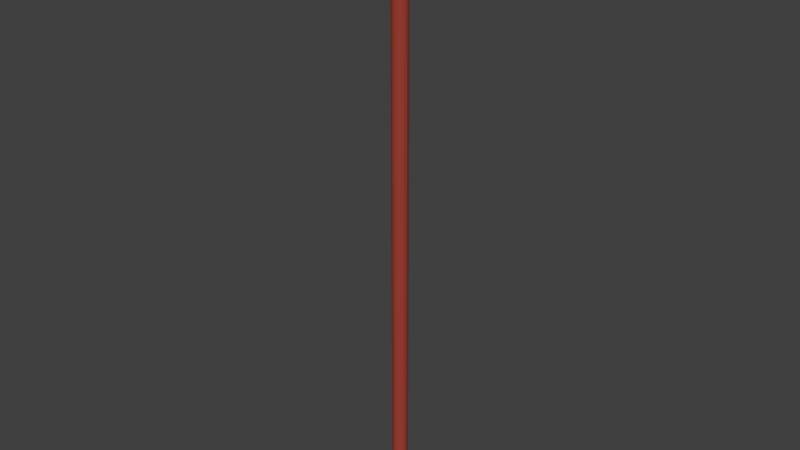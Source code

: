 # Source: rod_1.blend  (saved by Blender 2.78.0; exported with 4.5.12 LTS)
import bpy
from mathutils import Matrix  # noqa: F401  (used for matrix-valued properties, if any)

bpy.ops.wm.read_factory_settings(use_empty=True)
scene = bpy.context.scene
scene.name = 'Scene'

# ---- collections
col_collection_1 = bpy.data.collections.new('Collection 1'); scene.collection.children.link(col_collection_1)

# ---- materials (node trees are filled in below, after node groups)
mat_material_001 = bpy.data.materials.new('Material.001')
mat_material_001.alpha_threshold = 0.0
mat_material_001.use_transparent_shadow = False
mat_material_001.diffuse_color = (0.3424, 0.05135, 0.03427, 1.0)
mat_material_001.roughness = 0.5
mat_material_002 = bpy.data.materials.new('Material.002')
mat_material_002.alpha_threshold = 0.0
mat_material_002.use_transparent_shadow = False
mat_material_002.diffuse_color = (0.196, 0.196, 0.196, 1.0)
mat_material_002.roughness = 0.5
mat_green = bpy.data.materials.new('Green')
mat_green.alpha_threshold = 0.0
mat_green.use_transparent_shadow = False
mat_green.diffuse_color = (0.002458, 0.8, 0.0, 1.0)
mat_green.roughness = 0.5
mat_cloth = bpy.data.materials.new('Cloth')
mat_cloth.alpha_threshold = 0.0
mat_cloth.use_transparent_shadow = False
mat_cloth.diffuse_color = (0.8, 0.5763, 0.2589, 1.0)
mat_cloth.roughness = 0.5
mat_blue = bpy.data.materials.new('Blue')
mat_blue.alpha_threshold = 0.0
mat_blue.use_transparent_shadow = False
mat_blue.diffuse_color = (0.003406, 0.0, 1.0, 1.0)
mat_blue.roughness = 0.5

# ---- material node trees

# ---- world
world_world = bpy.data.worlds.new('World'); scene.world = world_world
world_world.color = (0.05088, 0.05088, 0.05088)
world_world.use_sun_shadow = False
world_world.sun_shadow_jitter_overblur = 0.0
world_world.cycles.sampling_method = 'MANUAL'

# ---- meshes
me_cylinder_009 = bpy.data.meshes.new('Cylinder.009')
me_cylinder_009.from_pydata([(-0.01118, 0.02698, 0.3448), (-0.007654, 0.01848, -0.7628), (-0.02065, 0.02065, 0.3448), (-0.01414, 0.01414, -0.7628), (-0.02698, 0.01118, 0.3448), (-0.01848, 0.007654, -0.7628), (-0.02921, 5.359e-11, 0.3448), (-0.02, 0.0, -0.7628), (-0.02698, -0.01118, 0.3448), (-0.01848, -0.007654, -0.7628), (-0.02065, -0.02065, 0.3448), (-0.01414, -0.01414, -0.7628), (-0.01118, -0.02698, 0.3448), (-0.007654, -0.01848, -0.7628), (1.192e-07, -0.02921, 0.3448), (1.192e-07, -0.02, -0.7628), (0.01118, -0.02698, 0.3448), (0.007654, -0.01848, -0.7628), (0.02065, -0.02065, 0.3448), (0.01414, -0.01414, -0.7628), (0.02698, -0.01118, 0.3448), (0.01848, -0.007654, -0.7628), (0.02921, 5.359e-11, 0.3448), (0.02, 0.0, -0.7628), (0.02698, 0.01118, 0.3448), (0.01848, 0.007654, -0.7628), (0.02065, 0.02065, 0.3448), (0.01414, 0.01414, -0.7628), (0.01118, 0.02698, 0.3448), (0.007654, 0.01848, -0.7628), (1.192e-07, 0.02921, 0.3448), (1.192e-07, 0.02, -0.7628), (-0.01414, 0.01414, 0.3074), (-0.02, 0.0, 0.3074), (-0.01414, -0.01414, 0.3074), (1.192e-07, -0.02, 0.3074), (0.01848, -0.007654, 0.3074), (-0.007654, 0.01848, 0.3074), (-0.01848, 0.007654, 0.3074), (-0.01848, -0.007654, 0.3074), (-0.007654, -0.01848, 0.3074), (0.007654, -0.01848, 0.3074), (0.02, 0.0, 0.3074), (0.01414, -0.01414, 0.3074), (0.01414, 0.01414, 0.3074), (0.01848, 0.007654, 0.3074), (1.192e-07, 0.02, 0.3074), (0.007654, 0.01848, 0.3074), (-0.02076, 0.05012, 0.3328), (-0.03836, 0.03836, 0.3328), (-0.05012, 0.02076, 0.3328), (-0.05425, -4.373e-10, 0.3328), (-0.05012, -0.02076, 0.3328), (-0.03836, -0.03836, 0.3328), (-0.02076, -0.05012, 0.3328), (1.192e-07, -0.05425, 0.3328), (0.02076, -0.05012, 0.3328), (0.03836, -0.03836, 0.3328), (0.05012, -0.02076, 0.3328), (0.05425, -4.373e-10, 0.3328), (0.05012, 0.02076, 0.3328), (1.192e-07, 0.05425, 0.3328), (0.03836, 0.03836, 0.3328), (1.192e-07, 0.03715, 0.3074), (0.02076, 0.05012, 0.3328), (-0.02627, 0.02627, 0.3074), (-0.03715, -2.995e-10, 0.3074), (-0.02627, -0.02627, 0.3074), (1.192e-07, -0.03715, 0.3074), (0.03432, -0.01422, 0.3074), (-0.01422, 0.03432, 0.3074), (-0.03432, 0.01422, 0.3074), (-0.03432, -0.01422, 0.3074), (-0.01422, -0.03432, 0.3074), (0.01422, -0.03432, 0.3074), (0.03715, -2.995e-10, 0.3074), (0.02627, -0.02627, 0.3074), (0.02627, 0.02627, 0.3074), (0.03432, 0.01422, 0.3074), (0.01422, 0.03432, 0.3074), (-0.01118, 0.02698, 0.3518), (-0.02065, 0.02065, 0.3518), (-0.02698, 0.01118, 0.3518), (-0.02921, 5.359e-11, 0.3518), (-0.02698, -0.01118, 0.3518), (-0.02065, -0.02065, 0.3518), (-0.01118, -0.02698, 0.3518), (1.192e-07, -0.02921, 0.3518), (0.01118, -0.02698, 0.3518), (0.02065, -0.02065, 0.3518), (0.02698, -0.01118, 0.3518), (0.02921, 5.359e-11, 0.3518), (0.02698, 0.01118, 0.3518), (1.192e-07, 0.02921, 0.3518), (0.02065, 0.02065, 0.3518), (0.01118, 0.02698, 0.3518), (0.0, 0.035, 0.4449), (0.0, 0.06062, 0.4249), (0.0, 0.07, 0.3977), (0.0, 0.06062, 0.3705), (0.0175, 0.03031, 0.4449), (0.03031, 0.0525, 0.4249), (0.035, 0.06062, 0.3977), (0.03031, 0.0525, 0.3705), (0.0175, 0.03031, 0.3506), (-9.154e-09, 5.285e-09, 0.4522), (0.03031, 0.0175, 0.4449), (0.0525, 0.03031, 0.4249), (0.06062, 0.035, 0.3977), (0.0525, 0.03031, 0.3705), (0.03031, 0.0175, 0.3506), (0.035, 9.798e-09, 0.4449), (0.06062, 7.004e-09, 0.4249), (0.07, 3.279e-09, 0.3977), (0.06062, 5.141e-09, 0.3705), (0.035, 1.073e-08, 0.3506), (0.03031, -0.0175, 0.4449), (0.0525, -0.03031, 0.4249), (0.06062, -0.035, 0.3977), (0.0525, -0.03031, 0.3705), (0.03031, -0.0175, 0.3506), (0.0175, -0.03031, 0.4449), (0.03031, -0.0525, 0.4249), (0.035, -0.06062, 0.3977), (0.03031, -0.0525, 0.3705), (0.0175, -0.03031, 0.3506), (-6.282e-10, -0.035, 0.4449), (-1.56e-09, -0.06062, 0.4249), (-9.01e-09, -0.07, 0.3977), (-5.285e-09, -0.06062, 0.3705), (3.031e-10, -0.035, 0.3506), (-0.0175, -0.03031, 0.4449), (-0.03031, -0.0525, 0.4249), (-0.035, -0.06062, 0.3977), (-0.03031, -0.0525, 0.3705), (-0.0175, -0.03031, 0.3506), (-0.03031, -0.0175, 0.4449), (-0.0525, -0.03031, 0.4249), (-0.06062, -0.035, 0.3977), (-0.0525, -0.03031, 0.3705), (-0.03031, -0.0175, 0.3506), (-0.035, 1.259e-08, 0.4449), (-0.06062, 1.259e-08, 0.4249), (-0.07, 2.004e-08, 0.3977), (-0.06062, 1.632e-08, 0.3705), (-0.035, 1.073e-08, 0.3506), (0.0, 1.057e-08, 0.3433), (-0.03031, 0.0175, 0.4449), (-0.0525, 0.03031, 0.4249), (-0.06062, 0.035, 0.3977), (-0.0525, 0.03031, 0.3705), (-0.03031, 0.0175, 0.3506), (-0.0175, 0.03031, 0.4449), (-0.03031, 0.0525, 0.4249), (-0.035, 0.06062, 0.3977), (-0.03031, 0.0525, 0.3705), (-0.0175, 0.03031, 0.3506), (1.234e-09, 0.035, 0.3506)], [], [(7, 5, 3, 1, 31, 29, 27, 25, 23, 21, 19, 17, 15, 13, 11, 9), (41, 43, 76, 74), (30, 28, 64, 61), (43, 36, 69, 76), (36, 42, 75, 69), (6, 4, 50, 51), (42, 45, 78, 75), (28, 26, 62, 64), (45, 44, 77, 78), (44, 47, 79, 77), (22, 20, 58, 59), (2, 0, 48, 49), (47, 46, 63, 79), (0, 30, 61, 48), (33, 39, 72, 66), (16, 14, 55, 56), (28, 30, 93, 95), (18, 16, 56, 57), (5, 38, 32, 3), (3, 32, 37, 1), (1, 37, 46, 31), (9, 39, 33, 7), (31, 46, 47, 29), (29, 47, 44, 27), (27, 44, 45, 25), (25, 45, 42, 23), (23, 42, 36, 21), (21, 36, 43, 19), (19, 43, 41, 17), (17, 41, 35, 15), (15, 35, 40, 13), (13, 40, 34, 11), (11, 34, 39, 9), (7, 33, 38, 5), (66, 51, 50, 71), (67, 53, 52, 72), (73, 54, 53, 67), (68, 55, 54, 73), (74, 56, 55, 68), (76, 57, 56, 74), (69, 58, 57, 76), (75, 59, 58, 69), (78, 60, 59, 75), (77, 62, 60, 78), (79, 64, 62, 77), (63, 61, 64, 79), (72, 52, 51, 66), (70, 48, 61, 63), (65, 49, 48, 70), (71, 50, 49, 65), (10, 8, 52, 53), (35, 41, 74, 68), (26, 24, 60, 62), (40, 35, 68, 73), (20, 18, 57, 58), (34, 40, 73, 67), (14, 12, 54, 55), (4, 2, 49, 50), (32, 38, 71, 65), (39, 34, 67, 72), (8, 6, 51, 52), (37, 32, 65, 70), (24, 22, 59, 60), (38, 33, 66, 71), (12, 10, 53, 54), (46, 37, 70, 63), (12, 14, 87, 86), (22, 24, 92, 91), (14, 16, 88, 87), (4, 6, 83, 82), (30, 0, 80, 93), (24, 26, 94, 92), (16, 18, 89, 88), (26, 28, 95, 94), (8, 10, 85, 84), (2, 4, 82, 81), (20, 22, 91, 90), (18, 20, 90, 89), (6, 8, 84, 83), (0, 2, 81, 80), (10, 12, 86, 85), (157, 99, 103, 104), (98, 97, 101, 102), (96, 105, 100), (146, 157, 104), (99, 98, 102, 103), (97, 96, 100, 101), (104, 103, 109, 110), (102, 101, 107, 108), (100, 105, 106), (146, 104, 110), (103, 102, 108, 109), (101, 100, 106, 107), (108, 107, 112, 113), (106, 105, 111), (146, 110, 115), (109, 108, 113, 114), (107, 106, 111, 112), (110, 109, 114, 115), (111, 105, 116), (146, 115, 120), (114, 113, 118, 119), (112, 111, 116, 117), (115, 114, 119, 120), (113, 112, 117, 118), (146, 120, 125), (119, 118, 123, 124), (117, 116, 121, 122), (120, 119, 124, 125), (118, 117, 122, 123), (116, 105, 121), (146, 125, 130), (124, 123, 128, 129), (122, 121, 126, 127), (125, 124, 129, 130), (123, 122, 127, 128), (121, 105, 126), (146, 130, 135), (129, 128, 133, 134), (127, 126, 131, 132), (130, 129, 134, 135), (128, 127, 132, 133), (126, 105, 131), (134, 133, 138, 139), (132, 131, 136, 137), (135, 134, 139, 140), (133, 132, 137, 138), (131, 105, 136), (146, 135, 140), (137, 136, 141, 142), (140, 139, 144, 145), (138, 137, 142, 143), (136, 105, 141), (146, 140, 145), (139, 138, 143, 144), (145, 144, 150, 151), (143, 142, 148, 149), (141, 105, 147), (146, 145, 151), (144, 143, 149, 150), (142, 141, 147, 148), (151, 150, 155, 156), (149, 148, 153, 154), (147, 105, 152), (146, 151, 156), (150, 149, 154, 155), (148, 147, 152, 153), (156, 155, 99, 157), (154, 153, 97, 98), (152, 105, 96), (146, 156, 157), (155, 154, 98, 99), (153, 152, 96, 97)])
me_cylinder_009.polygons.foreach_set('material_index', [0, 0, 1, 0, 0, 1, 0, 1, 0, 0, 1, 1, 0, 1, 0, 1, 1, 1, 0, 0, 0, 0, 0, 0, 0, 0, 0, 0, 0, 0, 0, 0, 0, 0, 1, 1, 1, 1, 1, 1, 1, 1, 1, 1, 1, 1, 1, 1, 1, 1, 1, 0, 1, 0, 1, 0, 1, 1, 0, 0, 1, 0, 1, 0, 1, 0, 1, 1, 1, 1, 1, 1, 1, 1, 1, 1, 1, 1, 1, 1, 1, 4, 4, 4, 4, 4, 4, 4, 4, 4, 4, 4, 4, 4, 4, 4, 4, 4, 4, 4, 4, 4, 4, 4, 4, 4, 4, 4, 4, 4, 4, 4, 4, 4, 4, 4, 4, 4, 4, 4, 4, 4, 4, 4, 4, 4, 4, 4, 4, 4, 4, 4, 4, 4, 4, 4, 4, 4, 4, 4, 4, 4, 4, 4, 4, 4, 4, 4, 4, 4, 4, 4, 4])
me_cylinder_009.materials.append(mat_material_001)
me_cylinder_009.materials.append(mat_material_002)
me_cylinder_009.materials.append(mat_green)
me_cylinder_009.materials.append(mat_cloth)
me_cylinder_009.materials.append(mat_blue)
me_cylinder_009.use_remesh_preserve_volume = False
me_cylinder_009.use_remesh_preserve_attributes = False
me_cylinder_009.use_mirror_vertex_groups = False
me_cylinder_009.update()

# ---- objects
ob_rod_1 = bpy.data.objects.new('Rod_1', me_cylinder_009)

# ---- transforms, parenting, visibility, modifiers, constraints
ob_rod_1.location = (0.0, 0.0, 0.0)
ob_rod_1.scale = (1.0, 1.0, 1.285)
ob_rod_1.lineart.crease_threshold = 0.0

# ---- collection membership
col_collection_1.objects.link(ob_rod_1)

# ---- scene / render settings (as saved in the file)
scene.frame_start = 1; scene.frame_end = 250; scene.frame_set(1)
scene.render.engine = 'BLENDER_EEVEE_NEXT'
scene.render.resolution_percentage = 50
scene.render.dither_intensity = 0.0
scene.cycles.use_denoising = False
scene.cycles.samples = 128
scene.cycles.sampling_pattern = 'TABULATED_SOBOL'
scene.cycles.light_sampling_threshold = 0.0
scene.cycles.use_adaptive_sampling = False
scene.cycles.use_light_tree = False
scene.cycles.blur_glossy = 0.0
scene.cycles.sample_clamp_indirect = 0.0
scene.view_settings.view_transform = 'Standard'
bpy.context.view_layer.update()

# ---- added for rendering (the .blend has no active camera and no usable light): camera, sun
cam_auto = bpy.data.cameras.new('AutoCamera')
cam_auto.lens = 50.0
cam_auto.sensor_width = 36.0
cam_auto.clip_end = 1000.0
ob_auto_camera = bpy.data.objects.new('AutoCamera', cam_auto)
scene.collection.objects.link(ob_auto_camera)
ob_auto_camera.location = (1.45649, -1.74779, 0.96556)
ob_auto_camera.rotation_euler = (1.09748, -7.21219e-08, 0.694738)
scene.camera = ob_auto_camera
light_auto_sun = bpy.data.lights.new('AutoSun', 'SUN')
light_auto_sun.energy = 3.0
light_auto_sun.angle = 0.0523599
ob_auto_sun = bpy.data.objects.new('AutoSun', light_auto_sun)
scene.collection.objects.link(ob_auto_sun)
ob_auto_sun.rotation_euler = (0.872665, 0.174533, 0.523599)
bpy.context.view_layer.update()
